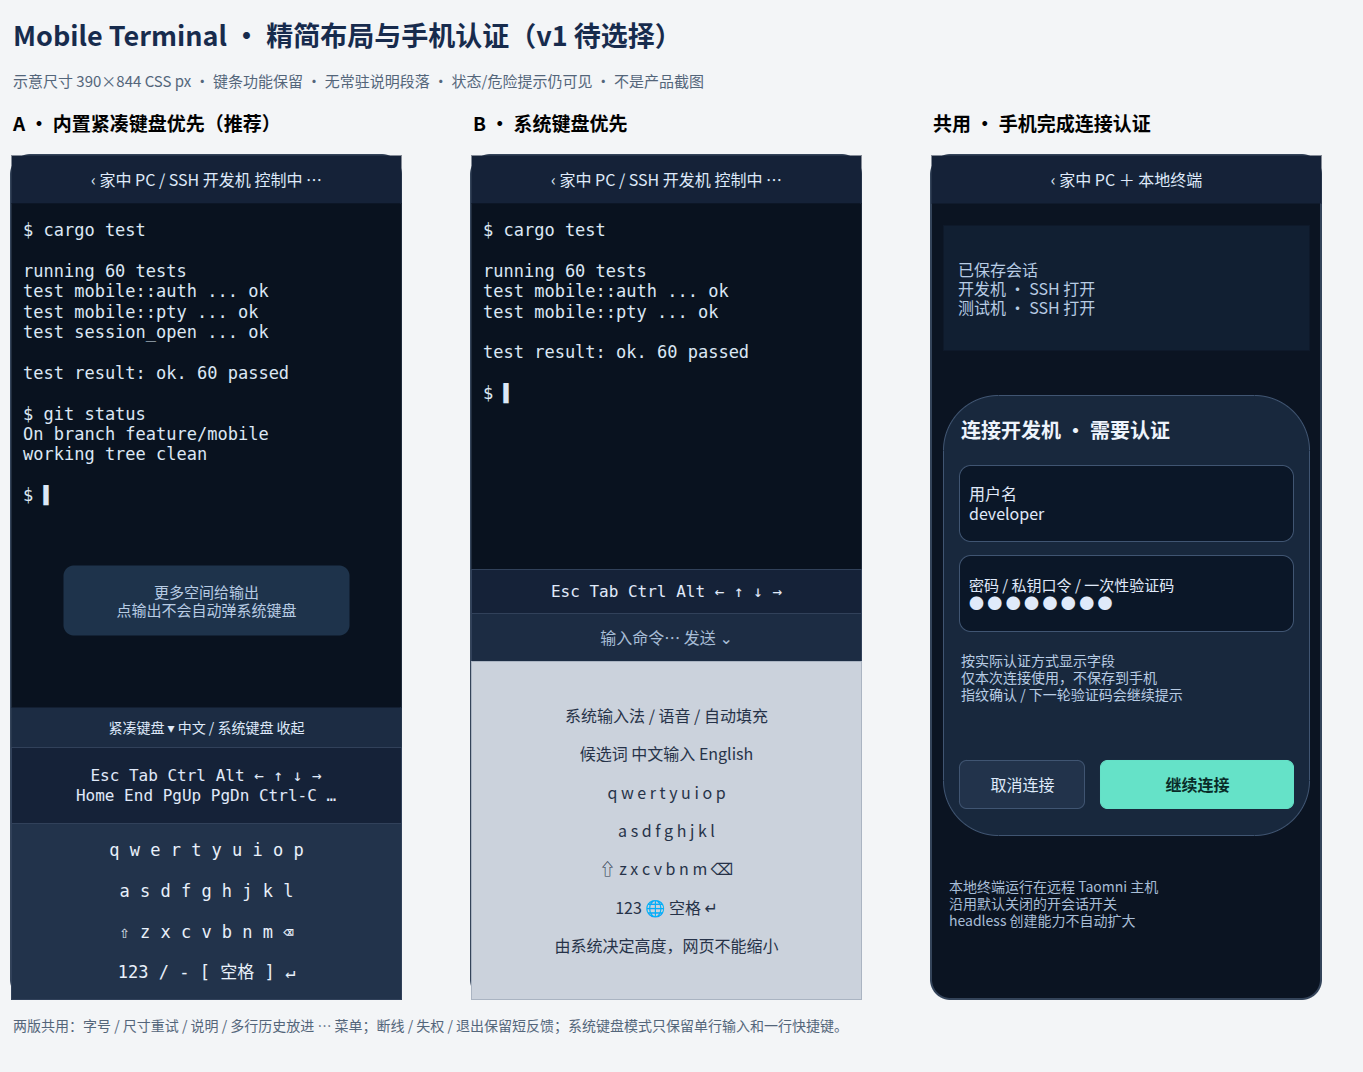

The diagram above was exported from draw.io. Its source (the exported page's mxGraphModel, read from the mxfile embedded in the PNG):
<mxGraphModel dx="1400" dy="1080" grid="1" gridSize="10" page="1" pageWidth="1400" pageHeight="1080" background="#f3f5f7" adaptiveColors="auto">
  <root>
    <mxCell id="0" />
    <mxCell id="1" parent="0" />
    <mxCell id="title" value="Mobile Terminal · 精简布局与手机认证（v1 待选择）" style="text;html=1;fontSize=27;fontStyle=1;fontFamily=Noto Sans CJK SC;align=left;verticalAlign=middle;fontColor=#172b4d;" vertex="1" parent="1">
      <mxGeometry x="30" y="15" width="1330" height="50" as="geometry" />
    </mxCell>
    <mxCell id="desc" value="示意尺寸 390×844 CSS px · 键条功能保留 · 无常驻说明段落 · 状态/危险提示仍可见 · 不是产品截图" style="text;html=1;fontSize=15;fontFamily=Noto Sans CJK SC;align=left;fontColor=#53657a;" vertex="1" parent="1">
      <mxGeometry x="30" y="70" width="1320" height="35" as="geometry" />
    </mxCell>
    <mxCell id="a-title" value="A · 内置紧凑键盘优先（推荐）" style="text;html=1;fontSize=19;fontStyle=1;fontFamily=Noto Sans CJK SC;align=left;" vertex="1" parent="1">
      <mxGeometry x="30" y="110" width="420" height="40" as="geometry" />
    </mxCell>
    <mxCell id="b-title" value="B · 系统键盘优先" style="text;html=1;fontSize=19;fontStyle=1;fontFamily=Noto Sans CJK SC;align=left;" vertex="1" parent="1">
      <mxGeometry x="490" y="110" width="420" height="40" as="geometry" />
    </mxCell>
    <mxCell id="c-title" value="共用 · 手机完成连接认证" style="text;html=1;fontSize=19;fontStyle=1;fontFamily=Noto Sans CJK SC;align=left;" vertex="1" parent="1">
      <mxGeometry x="950" y="110" width="420" height="40" as="geometry" />
    </mxCell>
    <mxCell id="a" value="" style="rounded=1;arcSize=5;fillColor=#0b1422;strokeColor=#34445a;strokeWidth=2;container=1;pointerEvents=0;" vertex="1" parent="1">
      <mxGeometry x="30" y="160" width="390" height="844" as="geometry" />
    </mxCell>
    <mxCell id="a-head" value="‹   家中 PC / SSH 开发机       控制中   ⋯" style="rounded=0;html=1;fillColor=#152238;strokeColor=none;fontColor=#dfeafa;fontFamily=Noto Sans CJK SC;fontSize=16;" vertex="1" parent="a">
      <mxGeometry x="0" y="0" width="390" height="48" as="geometry" />
    </mxCell>
    <mxCell id="a-out" value="$ cargo test&lt;br&gt;&lt;br&gt;running 60 tests&lt;br&gt;test mobile::auth ... ok&lt;br&gt;test mobile::pty ... ok&lt;br&gt;test session_open ... ok&lt;br&gt;&lt;br&gt;test result: ok. 60 passed&lt;br&gt;&lt;br&gt;$ git status&lt;br&gt;On branch feature/mobile&lt;br&gt;working tree clean&lt;br&gt;&lt;br&gt;$ ▌" style="rounded=0;html=1;fillColor=#09121f;strokeColor=none;fontColor=#dce8f5;fontFamily=monospace;fontSize=17;align=left;verticalAlign=top;spacing=12;whiteSpace=wrap;" vertex="1" parent="a">
      <mxGeometry x="0" y="48" width="390" height="504" as="geometry" />
    </mxCell>
    <mxCell id="a-out-note" value="更多空间给输出&lt;br&gt;点输出不会自动弹系统键盘" style="rounded=1;html=1;fillColor=#1e334b;strokeColor=none;fontColor=#b8cce4;fontSize=15;fontFamily=Noto Sans CJK SC;" vertex="1" parent="a">
      <mxGeometry x="52" y="410" width="286" height="70" as="geometry" />
    </mxCell>
    <mxCell id="a-mode" value="紧凑键盘  ▾       中文 / 系统键盘      收起" style="rounded=0;html=1;fillColor=#1c2c43;strokeColor=none;fontColor=#dfeafa;fontFamily=Noto Sans CJK SC;fontSize=14;" vertex="1" parent="a">
      <mxGeometry x="0" y="552" width="390" height="40" as="geometry" />
    </mxCell>
    <mxCell id="a-key" value="Esc   Tab   Ctrl   Alt     ←   ↑   ↓   →&lt;br&gt;Home   End   PgUp   PgDn   Ctrl-C   …" style="rounded=0;html=1;fillColor=#152238;strokeColor=#31415a;fontColor=#e0eafa;fontFamily=monospace;fontSize=16;spacing=10;whiteSpace=wrap;" vertex="1" parent="a">
      <mxGeometry x="0" y="592" width="390" height="76" as="geometry" />
    </mxCell>
    <mxCell id="a-qwerty" value="q   w   e   r   t   y   u   i   o   p&lt;br&gt;&lt;br&gt;  a   s   d   f   g   h   j   k   l&lt;br&gt;&lt;br&gt;⇧   z   x   c   v   b   n   m    ⌫&lt;br&gt;&lt;br&gt;123   /    -    [    空格    ]    ↵" style="rounded=0;html=1;fillColor=#22334b;strokeColor=#31415a;fontColor=#e9f1fb;fontFamily=monospace;fontSize=17;spacing=5;" vertex="1" parent="a">
      <mxGeometry x="0" y="668" width="390" height="176" as="geometry" />
    </mxCell>
    <mxCell id="b" value="" style="rounded=1;arcSize=5;fillColor=#0b1422;strokeColor=#34445a;strokeWidth=2;container=1;pointerEvents=0;" vertex="1" parent="1">
      <mxGeometry x="490" y="160" width="390" height="844" as="geometry" />
    </mxCell>
    <mxCell id="b-head" value="‹   家中 PC / SSH 开发机       控制中   ⋯" style="rounded=0;html=1;fillColor=#152238;strokeColor=none;fontColor=#dfeafa;fontFamily=Noto Sans CJK SC;fontSize=16;" vertex="1" parent="b">
      <mxGeometry x="0" y="0" width="390" height="48" as="geometry" />
    </mxCell>
    <mxCell id="b-out" value="$ cargo test&lt;br&gt;&lt;br&gt;running 60 tests&lt;br&gt;test mobile::auth ... ok&lt;br&gt;test mobile::pty ... ok&lt;br&gt;&lt;br&gt;test result: ok. 60 passed&lt;br&gt;&lt;br&gt;$ ▌" style="rounded=0;html=1;fillColor=#09121f;strokeColor=none;fontColor=#dce8f5;fontFamily=monospace;fontSize=17;align=left;verticalAlign=top;spacing=12;whiteSpace=wrap;" vertex="1" parent="b">
      <mxGeometry x="0" y="48" width="390" height="366" as="geometry" />
    </mxCell>
    <mxCell id="b-key" value="Esc   Tab   Ctrl   Alt    ←   ↑   ↓   →" style="rounded=0;html=1;fillColor=#152238;strokeColor=#31415a;fontColor=#e0eafa;fontFamily=monospace;fontSize=16;" vertex="1" parent="b">
      <mxGeometry x="0" y="414" width="390" height="44" as="geometry" />
    </mxCell>
    <mxCell id="b-input" value="输入命令…                      发送   ⌄" style="rounded=0;html=1;fillColor=#1c2c43;strokeColor=#31415a;fontColor=#a8bed7;fontFamily=Noto Sans CJK SC;fontSize=16;" vertex="1" parent="b">
      <mxGeometry x="0" y="458" width="390" height="48" as="geometry" />
    </mxCell>
    <mxCell id="b-system" value="系统输入法 / 语音 / 自动填充&lt;br&gt;&lt;br&gt;候选词     中文输入    English&lt;br&gt;&lt;br&gt;q   w   e   r   t   y   u   i   o   p&lt;br&gt;&lt;br&gt;  a   s   d   f   g   h   j   k   l&lt;br&gt;&lt;br&gt;⇧   z   x   c   v   b   n   m    ⌫&lt;br&gt;&lt;br&gt;123       🌐        空格        ↵&lt;br&gt;&lt;br&gt;由系统决定高度，网页不能缩小" style="rounded=0;html=1;fillColor=#cbd2dc;strokeColor=#aab4c2;fontColor=#263248;fontFamily=Noto Sans CJK SC;fontSize=16;spacing=6;" vertex="1" parent="b">
      <mxGeometry x="0" y="506" width="390" height="338" as="geometry" />
    </mxCell>
    <mxCell id="c" value="" style="rounded=1;arcSize=5;fillColor=#0b1422;strokeColor=#34445a;strokeWidth=2;container=1;pointerEvents=0;" vertex="1" parent="1">
      <mxGeometry x="950" y="160" width="390" height="844" as="geometry" />
    </mxCell>
    <mxCell id="c-head" value="‹  家中 PC                     ＋ 本地终端" style="rounded=0;html=1;fillColor=#152238;strokeColor=none;fontColor=#dfeafa;fontFamily=Noto Sans CJK SC;fontSize=16;" vertex="1" parent="c">
      <mxGeometry x="0" y="0" width="390" height="48" as="geometry" />
    </mxCell>
    <mxCell id="c-list" value="已保存会话&lt;br&gt;开发机 · SSH                      打开&lt;br&gt;测试机 · SSH                      打开" style="rounded=0;html=1;fillColor=#111f32;strokeColor=none;fontColor=#b8cce4;fontFamily=Noto Sans CJK SC;fontSize=16;spacing=15;align=left;whiteSpace=wrap;" vertex="1" parent="c">
      <mxGeometry x="12" y="70" width="366" height="125" as="geometry" />
    </mxCell>
    <mxCell id="c-form" value="" style="rounded=1;fillColor=#18283d;strokeColor=#405572;container=1;pointerEvents=0;" vertex="1" parent="c">
      <mxGeometry x="12" y="240" width="366" height="440" as="geometry" />
    </mxCell>
    <mxCell id="c-login-title" value="连接开发机 · 需要认证" style="text;html=1;fontFamily=Noto Sans CJK SC;fontSize=20;fontStyle=1;fontColor=#eef4fc;align=left;" vertex="1" parent="c-form">
      <mxGeometry x="16" y="16" width="330" height="40" as="geometry" />
    </mxCell>
    <mxCell id="c-account" value="用户名&lt;br&gt;developer" style="rounded=1;html=1;fillColor=#0b1728;strokeColor=#405572;fontColor=#e0eafa;fontFamily=Noto Sans CJK SC;fontSize=16;align=left;spacing=10;" vertex="1" parent="c-form">
      <mxGeometry x="16" y="70" width="334" height="76" as="geometry" />
    </mxCell>
    <mxCell id="c-password" value="密码 / 私钥口令 / 一次性验证码&lt;br&gt;● ● ● ● ● ● ● ●" style="rounded=1;html=1;fillColor=#0b1728;strokeColor=#405572;fontColor=#e0eafa;fontFamily=Noto Sans CJK SC;fontSize=15;align=left;spacing=10;" vertex="1" parent="c-form">
      <mxGeometry x="16" y="160" width="334" height="76" as="geometry" />
    </mxCell>
    <mxCell id="c-note" value="按实际认证方式显示字段&lt;br&gt;仅本次连接使用，不保存到手机&lt;br&gt;指纹确认 / 下一轮验证码会继续提示" style="text;html=1;fontFamily=Noto Sans CJK SC;fontSize=14;fontColor=#b8cce4;align=left;whiteSpace=wrap;" vertex="1" parent="c-form">
      <mxGeometry x="16" y="250" width="334" height="96" as="geometry" />
    </mxCell>
    <mxCell id="c-cancel" value="取消连接" style="rounded=1;html=1;fillColor=#22334b;strokeColor=#405572;fontColor=#dfeafa;fontFamily=Noto Sans CJK SC;fontSize=16;" vertex="1" parent="c-form">
      <mxGeometry x="16" y="365" width="125" height="48" as="geometry" />
    </mxCell>
    <mxCell id="c-submit" value="继续连接" style="rounded=1;html=1;fillColor=#65e2c8;strokeColor=#65e2c8;fontColor=#082b28;fontFamily=Noto Sans CJK SC;fontSize=16;fontStyle=1;" vertex="1" parent="c-form">
      <mxGeometry x="157" y="365" width="193" height="48" as="geometry" />
    </mxCell>
    <mxCell id="c-foot" value="本地终端运行在远程 Taomni 主机&lt;br&gt;沿用默认关闭的开会话开关&lt;br&gt;headless 创建能力不自动扩大" style="text;html=1;fontFamily=Noto Sans CJK SC;fontSize=14;fontColor=#a8bed7;whiteSpace=wrap;" vertex="1" parent="c">
      <mxGeometry x="16" y="716" width="358" height="100" as="geometry" />
    </mxCell>
    <mxCell id="foot" value="两版共用：字号 / 尺寸重试 / 说明 / 多行历史放进 ⋯ 菜单；断线 / 失权 / 退出保留短反馈；系统键盘模式只保留单行输入和一行快捷键。" style="text;html=1;fontSize=14;fontFamily=Noto Sans CJK SC;align=left;fontColor=#53657a;whiteSpace=wrap;" vertex="1" parent="1">
      <mxGeometry x="30" y="1015" width="1310" height="50" as="geometry" />
    </mxCell>
  </root>
</mxGraphModel>